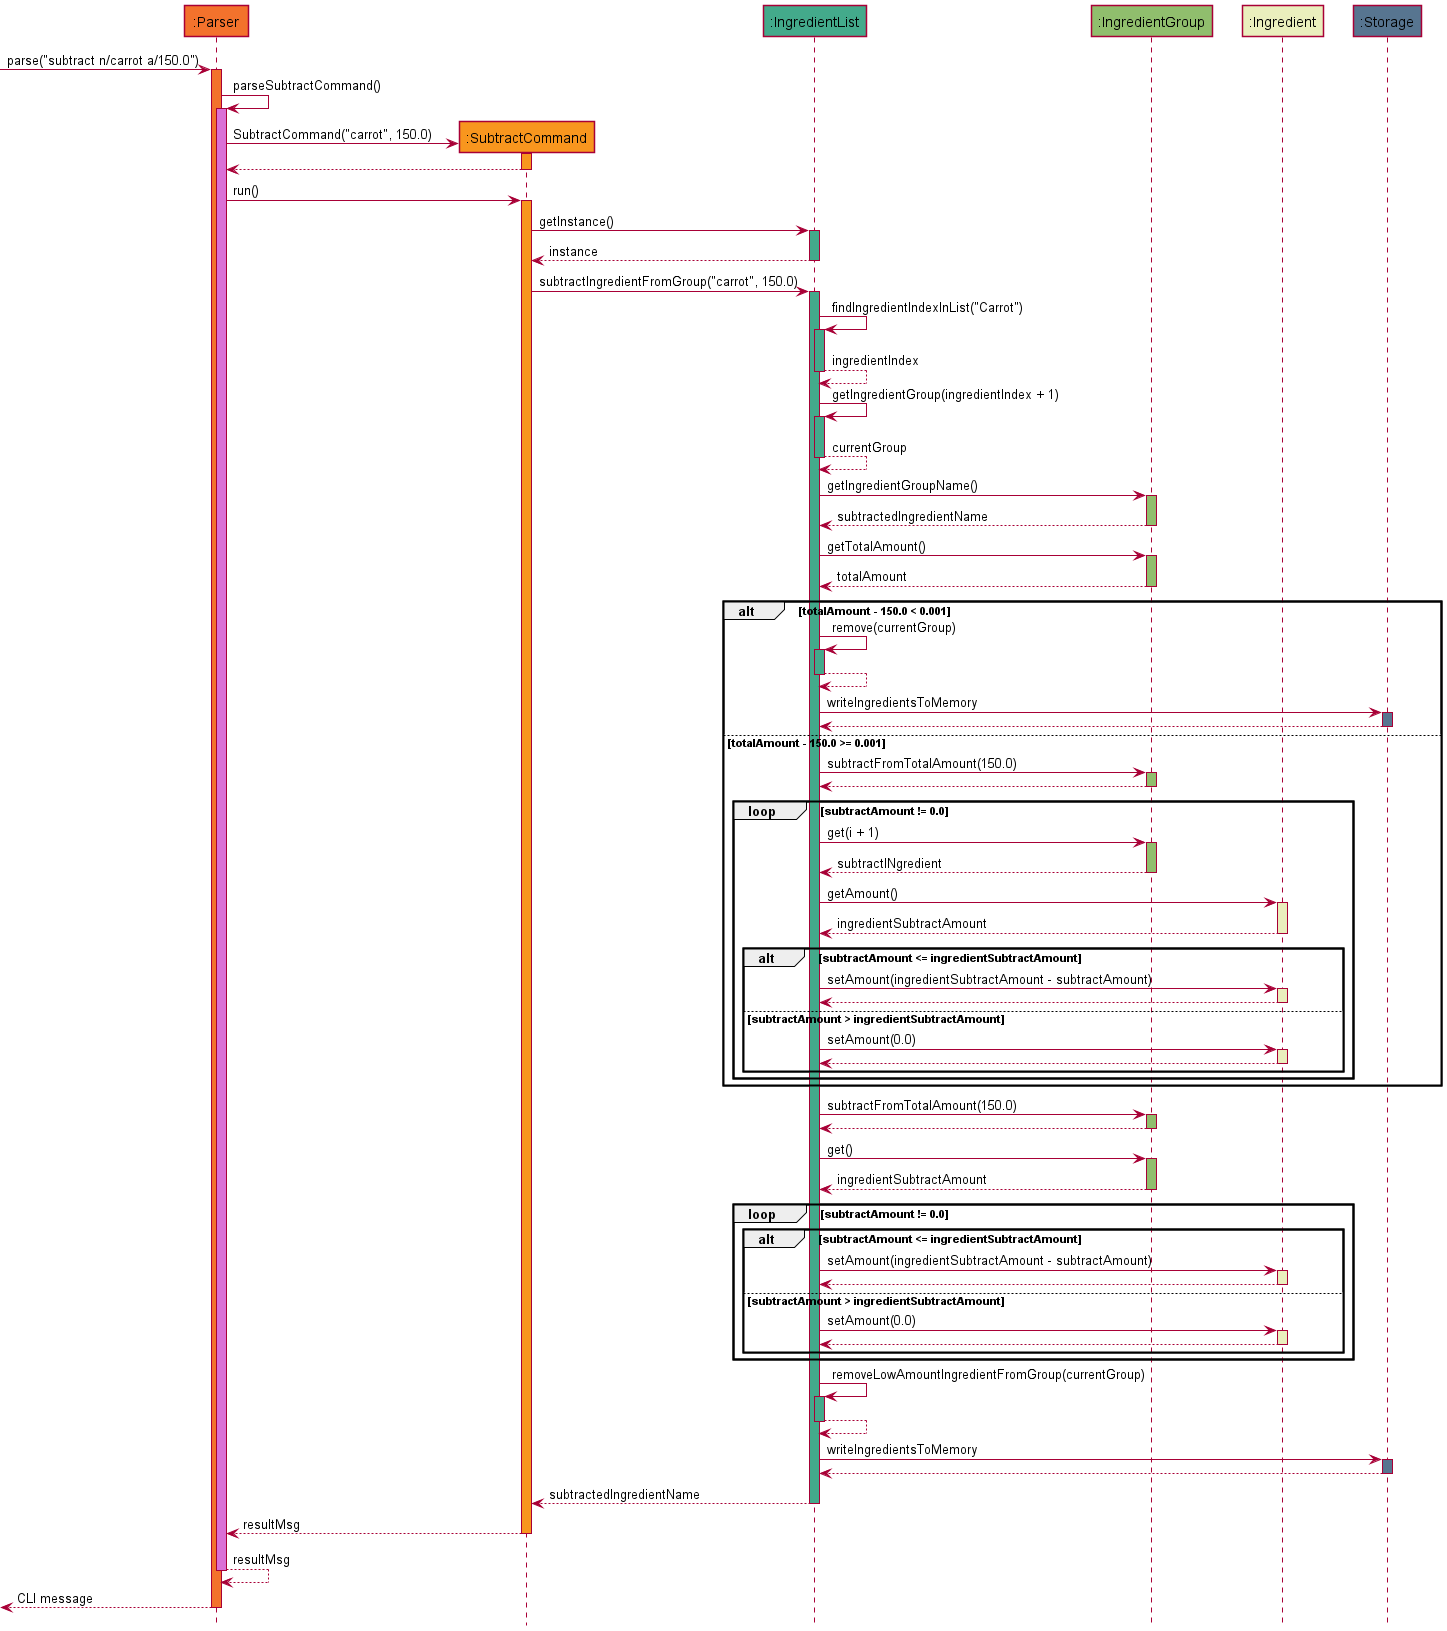

The diagram above was rendered by PlantUML. Its source (embedded in the PNG):
@startuml
'https://plantuml.com/sequence-diagram
!include style.puml

Participant ":Parser" as parser PARSER_COLOUR
Participant ":SubtractCommand" as subtract COMMAND_COLOUR
Participant ":IngredientList" as ingredient_list INGREDIENTLIST_COLOUR
Participant ":IngredientGroup" as ingredient_group INGREDIENTGROUP_COLOUR
Participant ":Ingredient" as ingredient INGREDIENT_COLOUR
Participant ":Storage" as storage STORAGE_COLOUR

-> parser : parse("subtract n/carrot a/150.0")
activate parser PARSER_COLOUR

parser -> parser : parseSubtractCommand()
activate parser PARSER_COLOUR_S1

parser -> subtract **: SubtractCommand("carrot", 150.0)
activate subtract COMMAND_COLOUR
return

parser -> subtract : run()
activate subtract COMMAND_COLOUR

subtract -> ingredient_list : getInstance()
activate ingredient_list INGREDIENTLIST_COLOUR
return instance

subtract -> ingredient_list : subtractIngredientFromGroup("carrot", 150.0)
activate ingredient_list INGREDIENTLIST_COLOUR

ingredient_list -> ingredient_list : findIngredientIndexInList("Carrot")
activate ingredient_list INGREDIENTLIST_COLOUR
return ingredientIndex

ingredient_list -> ingredient_list : getIngredientGroup(ingredientIndex + 1)
activate ingredient_list INGREDIENTLIST_COLOUR
return currentGroup

ingredient_list -> ingredient_group : getIngredientGroupName()
activate ingredient_group INGREDIENTGROUP_COLOUR
return subtractedIngredientName

ingredient_list -> ingredient_group : getTotalAmount()
activate ingredient_group INGREDIENTGROUP_COLOUR
return totalAmount

alt totalAmount - 150.0 < 0.001

   ingredient_list -> ingredient_list : remove(currentGroup)
   activate ingredient_list INGREDIENTLIST_COLOUR
   return

   ingredient_list -> storage : writeIngredientsToMemory
   activate storage STORAGE_COLOUR
   return

   else totalAmount - 150.0 >= 0.001
   ingredient_list -> ingredient_group : subtractFromTotalAmount(150.0)
   activate ingredient_group INGREDIENTGROUP_COLOUR
   return

   loop subtractAmount != 0.0
       ingredient_list -> ingredient_group : get(i + 1)
       activate ingredient_group INGREDIENTGROUP_COLOUR
       return subtractINgredient

       ingredient_list -> ingredient : getAmount()
       activate ingredient INGREDIENT_COLOUR
       return ingredientSubtractAmount

        alt subtractAmount <= ingredientSubtractAmount
            ingredient_list -> ingredient : setAmount(ingredientSubtractAmount - subtractAmount)
            activate ingredient INGREDIENT_COLOUR
            return

            else subtractAmount > ingredientSubtractAmount
            ingredient_list -> ingredient : setAmount(0.0)
            activate ingredient INGREDIENT_COLOUR
            return

        end
    end

end

ingredient_list -> ingredient_group : subtractFromTotalAmount(150.0)
activate ingredient_group INGREDIENTGROUP_COLOUR
return

ingredient_list -> ingredient_group : get()
activate ingredient_group INGREDIENTGROUP_COLOUR
return ingredientSubtractAmount

loop subtractAmount != 0.0
    alt subtractAmount <= ingredientSubtractAmount
        ingredient_list -> ingredient : setAmount(ingredientSubtractAmount - subtractAmount)
        activate ingredient INGREDIENT_COLOUR
        return

        else subtractAmount > ingredientSubtractAmount
        ingredient_list -> ingredient : setAmount(0.0)
        activate ingredient INGREDIENT_COLOUR
        return

    end
end

ingredient_list -> ingredient_list : removeLowAmountIngredientFromGroup(currentGroup)
activate ingredient_list INGREDIENTLIST_COLOUR
return

ingredient_list -> storage : writeIngredientsToMemory
activate storage STORAGE_COLOUR
return

return subtractedIngredientName

return resultMsg

return resultMsg

return CLI message

@enduml